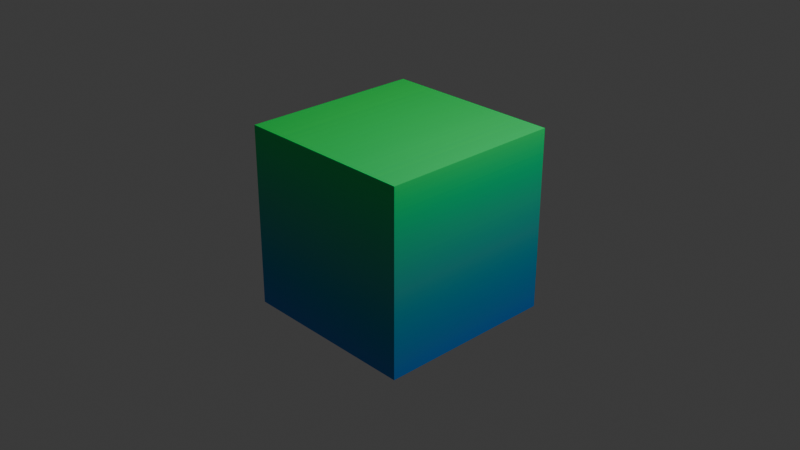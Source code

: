 # Source: Gradients_example.blend  (saved by Blender 4.2.66; exported with 4.5.12 LTS)
import bpy
from mathutils import Matrix  # noqa: F401  (used for matrix-valued properties, if any)

bpy.ops.wm.read_factory_settings(use_empty=True)
scene = bpy.context.scene
scene.name = 'Scene'

# ---- collections
col_collection = bpy.data.collections.new('Collection'); scene.collection.children.link(col_collection)

# ---- images (referenced by path relative to the original .blend; pixels are not part of the script)
import os
ASSET_DIR = os.environ.get("B2B_ASSET_DIR", "")  # directory of the original .blend (textures are referenced by path, not embedded)
HERE = os.path.dirname(os.path.abspath(__file__))  # packed textures are extracted next to this script under _unpacked/

def load_image(name, relpath, width, height, colorspace="sRGB"):
    """Load a texture the original file referenced (path relative to the .blend, or extracted next to this script)."""
    p = next((c for c in (os.path.join(HERE, relpath), os.path.join(ASSET_DIR, relpath)) if relpath and os.path.exists(c)), "")
    if p:
        img = bpy.data.images.load(p, check_existing=True)
        img.name = name
    else:  # same state as the original file: an image datablock whose file is absent (Cycles renders it pink)
        img = bpy.data.images.new(name, width, height)
        img.source = "FILE"
        img.filepath = "//" + (relpath or name)
    img.colorspace_settings.name = colorspace
    return img
img_modern_gradient_set_vector_309526667_jpg = load_image('modern-gradient-set-vector-309526667.jpg', '_unpacked/modern-gradient-set-vector-309526667.e0b7aa61.jpg', 3840, 2160, 'sRGB')

# ---- materials (node trees are filled in below, after node groups)
mat_material = bpy.data.materials.new('Material')
mat_material.alpha_threshold = 0.0
mat_material.use_transparent_shadow = False
mat_material.roughness = 0.5
mat_material.line_color = (0.0, 0.0, 0.0, 1.0)

# ---- material node trees
mat_material.use_nodes = True; mat_material.node_tree.nodes.clear()
_N = mat_material.node_tree.nodes; _L = mat_material.node_tree.links
n0 = _N.new('ShaderNodeOutputMaterial'); n0.name = 'Material Output'; n0.location = (300, 300)
n1 = _N.new('ShaderNodeBsdfPrincipled'); n1.name = 'Principled BSDF'; n1.location = (10, 300)
n1.inputs[3].default_value = 1.45
n2 = _N.new('ShaderNodeTexImage'); n2.name = 'Image Texture'; n2.location = (-316, 283)
n2.image = img_modern_gradient_set_vector_309526667_jpg
_L.new(n1.outputs[0], n0.inputs[0])
_L.new(n2.outputs[0], n1.inputs[0])
n0.is_active_output = True

# ---- world
world_world = bpy.data.worlds.new('World'); scene.world = world_world
world_world.use_nodes = True; world_world.node_tree.nodes.clear()
_N = world_world.node_tree.nodes; _L = world_world.node_tree.links
n0 = _N.new('ShaderNodeOutputWorld'); n0.name = 'World Output'; n0.location = (300, 300)
n1 = _N.new('ShaderNodeBackground'); n1.name = 'Background'; n1.location = (10, 300)
n1.inputs[0].default_value = (0.05088, 0.05088, 0.05088, 1.0)
_L.new(n1.outputs[0], n0.inputs[0])
n0.is_active_output = True
world_world.color = (0.05088, 0.05088, 0.05088)
world_world.use_sun_shadow = False
world_world.sun_shadow_jitter_overblur = 0.0

# ---- cameras
cam_camera = bpy.data.cameras.new('Camera')
cam_camera.clip_end = 100.0
cam_camera.ortho_scale = 7.314

# ---- lights
light_light = bpy.data.lights.new('Light', 'POINT')
light_light.transmission_factor = 0.0
light_light.energy = 1000.0
light_light.shadow_soft_size = 0.1
light_light.shadow_maximum_resolution = 0.006
light_light.use_absolute_resolution = True

# ---- meshes
me_cube = bpy.data.meshes.new('Cube')
me_cube.from_pydata([(1.0, 1.0, 1.0), (1.0, 1.0, -1.0), (1.0, -1.0, 1.0), (0.9964, -1.004, -0.9968), (-1.0, 1.0, 1.0), (-1.0, 1.0, -1.0), (-1.0, -1.0, 1.0), (-1.004, -1.004, -0.9968)], [], [(0, 4, 6, 2), (3, 2, 6, 7), (7, 6, 4, 5), (5, 1, 3, 7), (1, 0, 2, 3), (5, 4, 0, 1)])
_uv = me_cube.uv_layers.new(name='UVMap')
_uv.uv.foreach_set('vector', [0.2659, 0.8021, 0.2659, 0.8491, 0.2394, 0.8491, 0.2394, 0.8021, 0.2672, 0.5076, 0.2672, 0.7991, 0.2957, 0.7989, 0.2957, 0.5073, 0.2957, 0.5073, 0.2957, 0.7989, 0.3242, 0.7998, 0.3243, 0.5078, 0.5509, 0.4963, 0.551, 0.5395, 0.5266, 0.5395, 0.5266, 0.4963, 0.2386, 0.5075, 0.2386, 0.7995, 0.2672, 0.7991, 0.2672, 0.5076, 0.21, 0.5078, 0.2101, 0.7998, 0.2386, 0.7995, 0.2386, 0.5075])
me_cube.materials.append(mat_material)
me_cube.use_mirror_vertex_groups = False
me_cube.update()

# ---- objects
ob_cube = bpy.data.objects.new('Cube', me_cube)
ob_light = bpy.data.objects.new('Light', light_light)
ob_camera = bpy.data.objects.new('Camera', cam_camera)

# ---- transforms, parenting, visibility, modifiers, constraints
ob_cube.location = (0.0, 0.0, 0.0)
ob_cube.lock_rotations_4d = False
ob_cube.empty_display_type = 'ARROWS'
ob_cube.lineart.crease_threshold = 0.0
ob_light.location = (4.076, 1.005, 5.904)
ob_light.rotation_euler = (0.6503, 0.05522, 1.866)
ob_light.lock_rotations_4d = False
ob_light.empty_display_type = 'ARROWS'
ob_light.color = (0.0, 0.0, 0.0, 0.0)
ob_light.lineart.crease_threshold = 0.0
ob_camera.location = (7.359, -6.926, 4.958)
ob_camera.rotation_euler = (1.109, 0.0, 0.8149)
ob_camera.lock_rotations_4d = False
ob_camera.empty_display_type = 'ARROWS'
ob_camera.color = (0.0, 0.0, 0.0, 0.0)
ob_camera.display_type = 'WIRE'
ob_camera.lineart.crease_threshold = 0.0

# ---- collection membership
col_collection.objects.link(ob_cube)
col_collection.objects.link(ob_light)
col_collection.objects.link(ob_camera)

# ---- scene / render settings (as saved in the file)
scene.camera = ob_camera
scene.frame_start = 1; scene.frame_end = 250; scene.frame_set(0)
scene.render.engine = 'BLENDER_EEVEE_NEXT'
scene.eevee.ray_tracing_options.trace_max_roughness = 0.0
bpy.context.view_layer.update()
